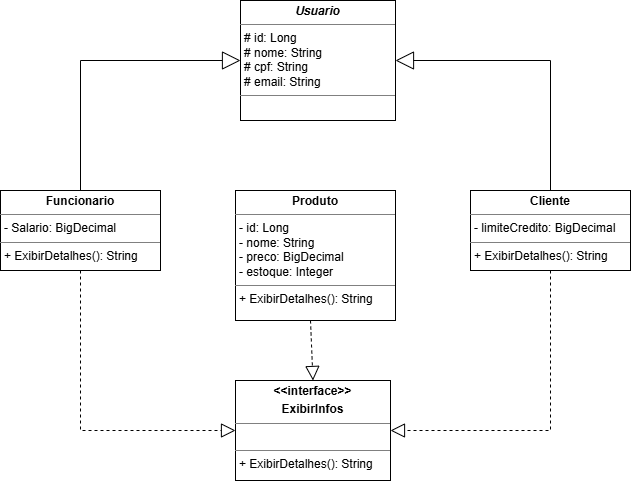

The diagram above was exported from draw.io. Its source (the exported page's mxGraphModel, read from the mxfile embedded in the PNG):
<mxGraphModel dx="1061" dy="598" grid="1" gridSize="10" guides="1" tooltips="1" connect="1" arrows="1" fold="1" page="1" pageScale="1" pageWidth="850" pageHeight="1100" math="0" shadow="0">
  <root>
    <mxCell id="0" />
    <mxCell id="1" parent="0" />
    <mxCell id="jJDDDmAjw4jNQxwRTFYI-1" parent="1" style="verticalAlign=top;align=left;overflow=fill;html=1;whiteSpace=wrap;" value="&lt;p style=&quot;margin:0px;margin-top:4px;text-align:center;&quot;&gt;&lt;b&gt;&lt;i&gt;Usuario&lt;/i&gt;&lt;/b&gt;&lt;/p&gt;&lt;hr size=&quot;1&quot; style=&quot;border-style:solid;&quot;&gt;&lt;p style=&quot;margin:0px;margin-left:4px;&quot;&gt;# id: Long&lt;/p&gt;&lt;p style=&quot;margin: 0px 0px 0px 4px;&quot;&gt;# nome: String&lt;/p&gt;&lt;p style=&quot;margin: 0px 0px 0px 4px;&quot;&gt;# cpf: String&lt;/p&gt;&lt;p style=&quot;margin: 0px 0px 0px 4px;&quot;&gt;# email: String&lt;/p&gt;&lt;hr size=&quot;1&quot; style=&quot;border-style:solid;&quot;&gt;&lt;p style=&quot;margin:0px;margin-left:4px;&quot;&gt;&lt;br&gt;&lt;/p&gt;" vertex="1">
      <mxGeometry height="120" width="155" x="360" y="120" as="geometry" />
    </mxCell>
    <mxCell id="jJDDDmAjw4jNQxwRTFYI-2" parent="1" style="verticalAlign=top;align=left;overflow=fill;html=1;whiteSpace=wrap;" value="&lt;p style=&quot;margin:0px;margin-top:4px;text-align:center;&quot;&gt;&lt;b&gt;Produto&lt;/b&gt;&lt;/p&gt;&lt;hr size=&quot;1&quot; style=&quot;border-style:solid;&quot;&gt;&lt;p style=&quot;margin:0px;margin-left:4px;&quot;&gt;- id: Long&lt;/p&gt;&lt;p style=&quot;margin:0px;margin-left:4px;&quot;&gt;- nome: String&lt;/p&gt;&lt;p style=&quot;margin:0px;margin-left:4px;&quot;&gt;- preco: BigDecimal&lt;/p&gt;&lt;p style=&quot;margin:0px;margin-left:4px;&quot;&gt;- estoque: Integer&lt;/p&gt;&lt;hr size=&quot;1&quot; style=&quot;border-style:solid;&quot;&gt;&lt;p style=&quot;margin: 0px 0px 0px 4px;&quot;&gt;+ ExibirDetalhes(): String&lt;/p&gt;&lt;p style=&quot;margin:0px;margin-left:4px;&quot;&gt;&lt;br&gt;&lt;/p&gt;&lt;p style=&quot;margin:0px;margin-left:4px;&quot;&gt;&lt;br&gt;&lt;/p&gt;" vertex="1">
      <mxGeometry height="130" width="160" x="355" y="310" as="geometry" />
    </mxCell>
    <mxCell id="jJDDDmAjw4jNQxwRTFYI-6" parent="1" style="verticalAlign=top;align=left;overflow=fill;html=1;whiteSpace=wrap;" value="&lt;p style=&quot;margin:0px;margin-top:4px;text-align:center;&quot;&gt;&lt;b&gt;&amp;lt;&amp;lt;interface&amp;gt;&amp;gt;&lt;/b&gt;&lt;/p&gt;&lt;p style=&quot;margin:0px;margin-top:4px;text-align:center;&quot;&gt;&lt;b&gt;ExibirInfos&lt;/b&gt;&lt;/p&gt;&lt;hr size=&quot;1&quot; style=&quot;border-style:solid;&quot;&gt;&lt;p style=&quot;margin:0px;margin-left:4px;&quot;&gt;&lt;br&gt;&lt;/p&gt;&lt;hr size=&quot;1&quot; style=&quot;border-style:solid;&quot;&gt;&lt;p style=&quot;margin:0px;margin-left:4px;&quot;&gt;+ ExibirDetalhes(): String&lt;/p&gt;&lt;p style=&quot;margin:0px;margin-left:4px;&quot;&gt;&lt;br&gt;&lt;/p&gt;&lt;p style=&quot;margin:0px;margin-left:4px;&quot;&gt;&lt;br&gt;&lt;/p&gt;" vertex="1">
      <mxGeometry height="100" width="155" x="355" y="500" as="geometry" />
    </mxCell>
    <mxCell id="jJDDDmAjw4jNQxwRTFYI-7" parent="1" style="verticalAlign=top;align=left;overflow=fill;html=1;whiteSpace=wrap;" value="&lt;p style=&quot;margin:0px;margin-top:4px;text-align:center;&quot;&gt;&lt;b&gt;Funcionario&lt;/b&gt;&lt;/p&gt;&lt;hr size=&quot;1&quot; style=&quot;border-style:solid;&quot;&gt;&lt;p style=&quot;margin:0px;margin-left:4px;&quot;&gt;&lt;span style=&quot;background-color: transparent; color: light-dark(rgb(0, 0, 0), rgb(255, 255, 255));&quot;&gt;- Salario: BigDecimal&lt;/span&gt;&lt;/p&gt;&lt;hr size=&quot;1&quot; style=&quot;border-style:solid;&quot;&gt;&lt;p style=&quot;margin: 0px 0px 0px 4px;&quot;&gt;+ ExibirDetalhes(): String&lt;/p&gt;&lt;p style=&quot;margin: 0px 0px 0px 4px;&quot;&gt;&lt;br&gt;&lt;/p&gt;&lt;p style=&quot;margin:0px;margin-left:4px;&quot;&gt;&lt;br&gt;&lt;/p&gt;" vertex="1">
      <mxGeometry height="80" width="160" x="120" y="310" as="geometry" />
    </mxCell>
    <mxCell id="jJDDDmAjw4jNQxwRTFYI-8" parent="1" style="verticalAlign=top;align=left;overflow=fill;html=1;whiteSpace=wrap;" value="&lt;p style=&quot;margin:0px;margin-top:4px;text-align:center;&quot;&gt;&lt;b&gt;Cliente&lt;/b&gt;&lt;/p&gt;&lt;hr size=&quot;1&quot; style=&quot;border-style:solid;&quot;&gt;&lt;p style=&quot;margin:0px;margin-left:4px;&quot;&gt;&lt;span style=&quot;background-color: transparent; color: light-dark(rgb(0, 0, 0), rgb(255, 255, 255));&quot;&gt;- limiteCredito: BigDecimal&lt;/span&gt;&lt;/p&gt;&lt;hr size=&quot;1&quot; style=&quot;border-style:solid;&quot;&gt;&lt;p style=&quot;margin: 0px 0px 0px 4px;&quot;&gt;+ ExibirDetalhes(): String&lt;/p&gt;&lt;p style=&quot;margin: 0px 0px 0px 4px;&quot;&gt;&lt;br&gt;&lt;/p&gt;&lt;p style=&quot;margin:0px;margin-left:4px;&quot;&gt;&lt;br&gt;&lt;/p&gt;" vertex="1">
      <mxGeometry height="80" width="160" x="590" y="310" as="geometry" />
    </mxCell>
    <mxCell id="jJDDDmAjw4jNQxwRTFYI-11" edge="1" parent="1" source="jJDDDmAjw4jNQxwRTFYI-7" style="endArrow=block;endSize=16;endFill=0;html=1;rounded=0;exitX=0.5;exitY=0;exitDx=0;exitDy=0;entryX=0;entryY=0.5;entryDx=0;entryDy=0;" target="jJDDDmAjw4jNQxwRTFYI-1" value="">
      <mxGeometry relative="1" width="160" as="geometry">
        <Array as="points">
          <mxPoint x="200" y="180" />
        </Array>
        <mxPoint x="240" y="330" as="sourcePoint" />
        <mxPoint x="400" y="330" as="targetPoint" />
      </mxGeometry>
    </mxCell>
    <mxCell id="jJDDDmAjw4jNQxwRTFYI-12" edge="1" parent="1" source="jJDDDmAjw4jNQxwRTFYI-8" style="endArrow=block;endSize=16;endFill=0;html=1;rounded=0;exitX=0.5;exitY=0;exitDx=0;exitDy=0;entryX=1;entryY=0.5;entryDx=0;entryDy=0;" target="jJDDDmAjw4jNQxwRTFYI-1" value="">
      <mxGeometry relative="1" width="160" as="geometry">
        <Array as="points">
          <mxPoint x="670" y="180" />
        </Array>
        <mxPoint x="610" y="350" as="sourcePoint" />
        <mxPoint x="770" y="220" as="targetPoint" />
      </mxGeometry>
    </mxCell>
    <mxCell id="jJDDDmAjw4jNQxwRTFYI-13" edge="1" parent="1" source="jJDDDmAjw4jNQxwRTFYI-7" style="endArrow=block;dashed=1;endFill=0;endSize=12;html=1;rounded=0;exitX=0.5;exitY=1;exitDx=0;exitDy=0;entryX=0;entryY=0.5;entryDx=0;entryDy=0;" target="jJDDDmAjw4jNQxwRTFYI-6" value="">
      <mxGeometry relative="1" width="160" as="geometry">
        <Array as="points">
          <mxPoint x="200" y="550" />
        </Array>
        <mxPoint x="240" y="380" as="sourcePoint" />
        <mxPoint x="400" y="380" as="targetPoint" />
      </mxGeometry>
    </mxCell>
    <mxCell id="jJDDDmAjw4jNQxwRTFYI-14" edge="1" parent="1" source="jJDDDmAjw4jNQxwRTFYI-8" style="endArrow=block;dashed=1;endFill=0;endSize=12;html=1;rounded=0;exitX=0.5;exitY=1;exitDx=0;exitDy=0;entryX=1;entryY=0.5;entryDx=0;entryDy=0;" target="jJDDDmAjw4jNQxwRTFYI-6" value="">
      <mxGeometry relative="1" width="160" as="geometry">
        <Array as="points">
          <mxPoint x="670" y="550" />
        </Array>
        <mxPoint x="590" y="490" as="sourcePoint" />
        <mxPoint x="745" y="650" as="targetPoint" />
      </mxGeometry>
    </mxCell>
    <mxCell id="jJDDDmAjw4jNQxwRTFYI-15" edge="1" parent="1" style="endArrow=block;dashed=1;endFill=0;endSize=12;html=1;rounded=0;entryX=0.5;entryY=0;entryDx=0;entryDy=0;" target="jJDDDmAjw4jNQxwRTFYI-6" value="">
      <mxGeometry relative="1" width="160" as="geometry">
        <Array as="points" />
        <mxPoint x="430" y="440" as="sourcePoint" />
        <mxPoint x="520" y="630" as="targetPoint" />
      </mxGeometry>
    </mxCell>
  </root>
</mxGraphModel>